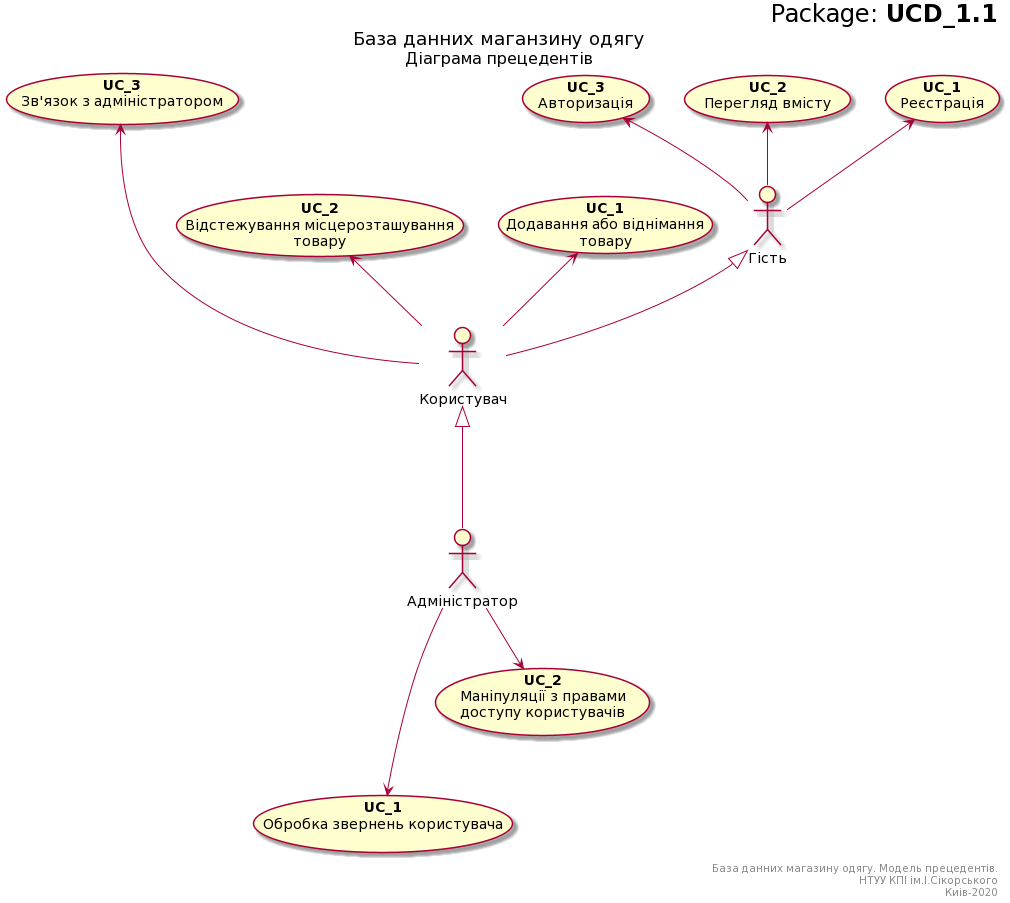

The diagram above was rendered by PlantUML. Its source (embedded in the PNG):
@startuml
right header
<font size=24 color=black>Package: <b>UCD_1.1
end header

title
<font size=18 color=black>База данних маганзину одягу
<font size=16 color=black>Діаграма прецедентів
end title

actor "Гість" as Guest
actor "Користувач" as User
actor "Адміністратор" as Admin

' UCes for Guest:
usecase "<b>UC_1</b>\nРеєстрація" as UC1_Guest
usecase "<b>UC_2</b>\nПерегляд вмісту" as UC2_Guest
usecase "<b>UC_3</b>\nАвторизація" as UC3_Guest



' UCes for User:
usecase "<b>UC_1</b>\nДодавання або віднімання\nтовару" as UC1_User
usecase "<b>UC_2</b>\nВідстежування місцерозташування\nтовару" as UC2_User
usecase "<b>UC_3</b>\nЗв'язок з адміністратором" as UC3_User


' UCes for Admin:
usecase "<b>UC_1</b>\nОбробка звернень користувача" as UC1_Admin
usecase "<b>UC_2</b>\nМаніпуляції з правами\nдоступу користувачів" as UC2_Admin


' Actors connections
User -u-|> Guest

Admin -u--|> User


' UCes connectios
Guest -u-> UC1_Guest
Guest -u-> UC2_Guest
Guest -u-> UC3_Guest



User -u-> UC1_User
User -u-> UC2_User
User -u--> UC3_User


Admin -d--> UC1_Admin
Admin -d-> UC2_Admin


right footer
База данних магазину одягу. Модель прецедентів.
НТУУ КПІ ім.І.Сікорського
Киів-2020
end footer
@enduml